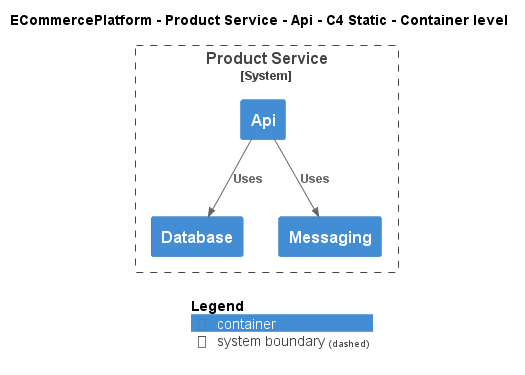

The diagram above was rendered by PlantUML. Its source (embedded in the PNG):
@startuml
!include ..\..\..\..\..\.c4s\C4_Container.puml

AddElementTag("c4interflow:lifecycle:new", $bgColor=green, $fontColor=#ffffff, $borderColor=green, $shadowing="False")
AddElementTag("c4interflow:lifecycle:changed", $bgColor=orange, $fontColor=#ffffff, $borderColor=orange, $shadowing="False")
AddElementTag("c4interflow:lifecycle:removed", $bgColor=red, $fontColor=#ffffff, $borderColor=red, $shadowing="False")

AddRelTag("c4interflow:lifecycle:new", $textColor=green, $lineColor=green)
AddRelTag("c4interflow:lifecycle:changed", $textColor=orange, $lineColor=orange)
AddRelTag("c4interflow:lifecycle:removed", $textColor=red, $lineColor=red)

SHOW_PERSON_PORTRAIT()
LAYOUT_TOP_DOWN()

skinparam linetype polyline

title ECommercePlatform - Product Service - Api - C4 Static - Container level


System_Boundary(ECommercePlatform.SoftwareSystems.ProductService, "Product Service") {
    Container(ECommercePlatform.SoftwareSystems.ProductService.Containers.Api, "Api", "", "")
    Container(ECommercePlatform.SoftwareSystems.ProductService.Containers.Database, "Database", "", "")
    Container(ECommercePlatform.SoftwareSystems.ProductService.Containers.Messaging, "Messaging", "", "")
}

Rel(ECommercePlatform.SoftwareSystems.ProductService.Containers.Api, ECommercePlatform.SoftwareSystems.ProductService.Containers.Database, "Uses")
Rel(ECommercePlatform.SoftwareSystems.ProductService.Containers.Api, ECommercePlatform.SoftwareSystems.ProductService.Containers.Messaging, "Uses")


SHOW_LEGEND()
@enduml